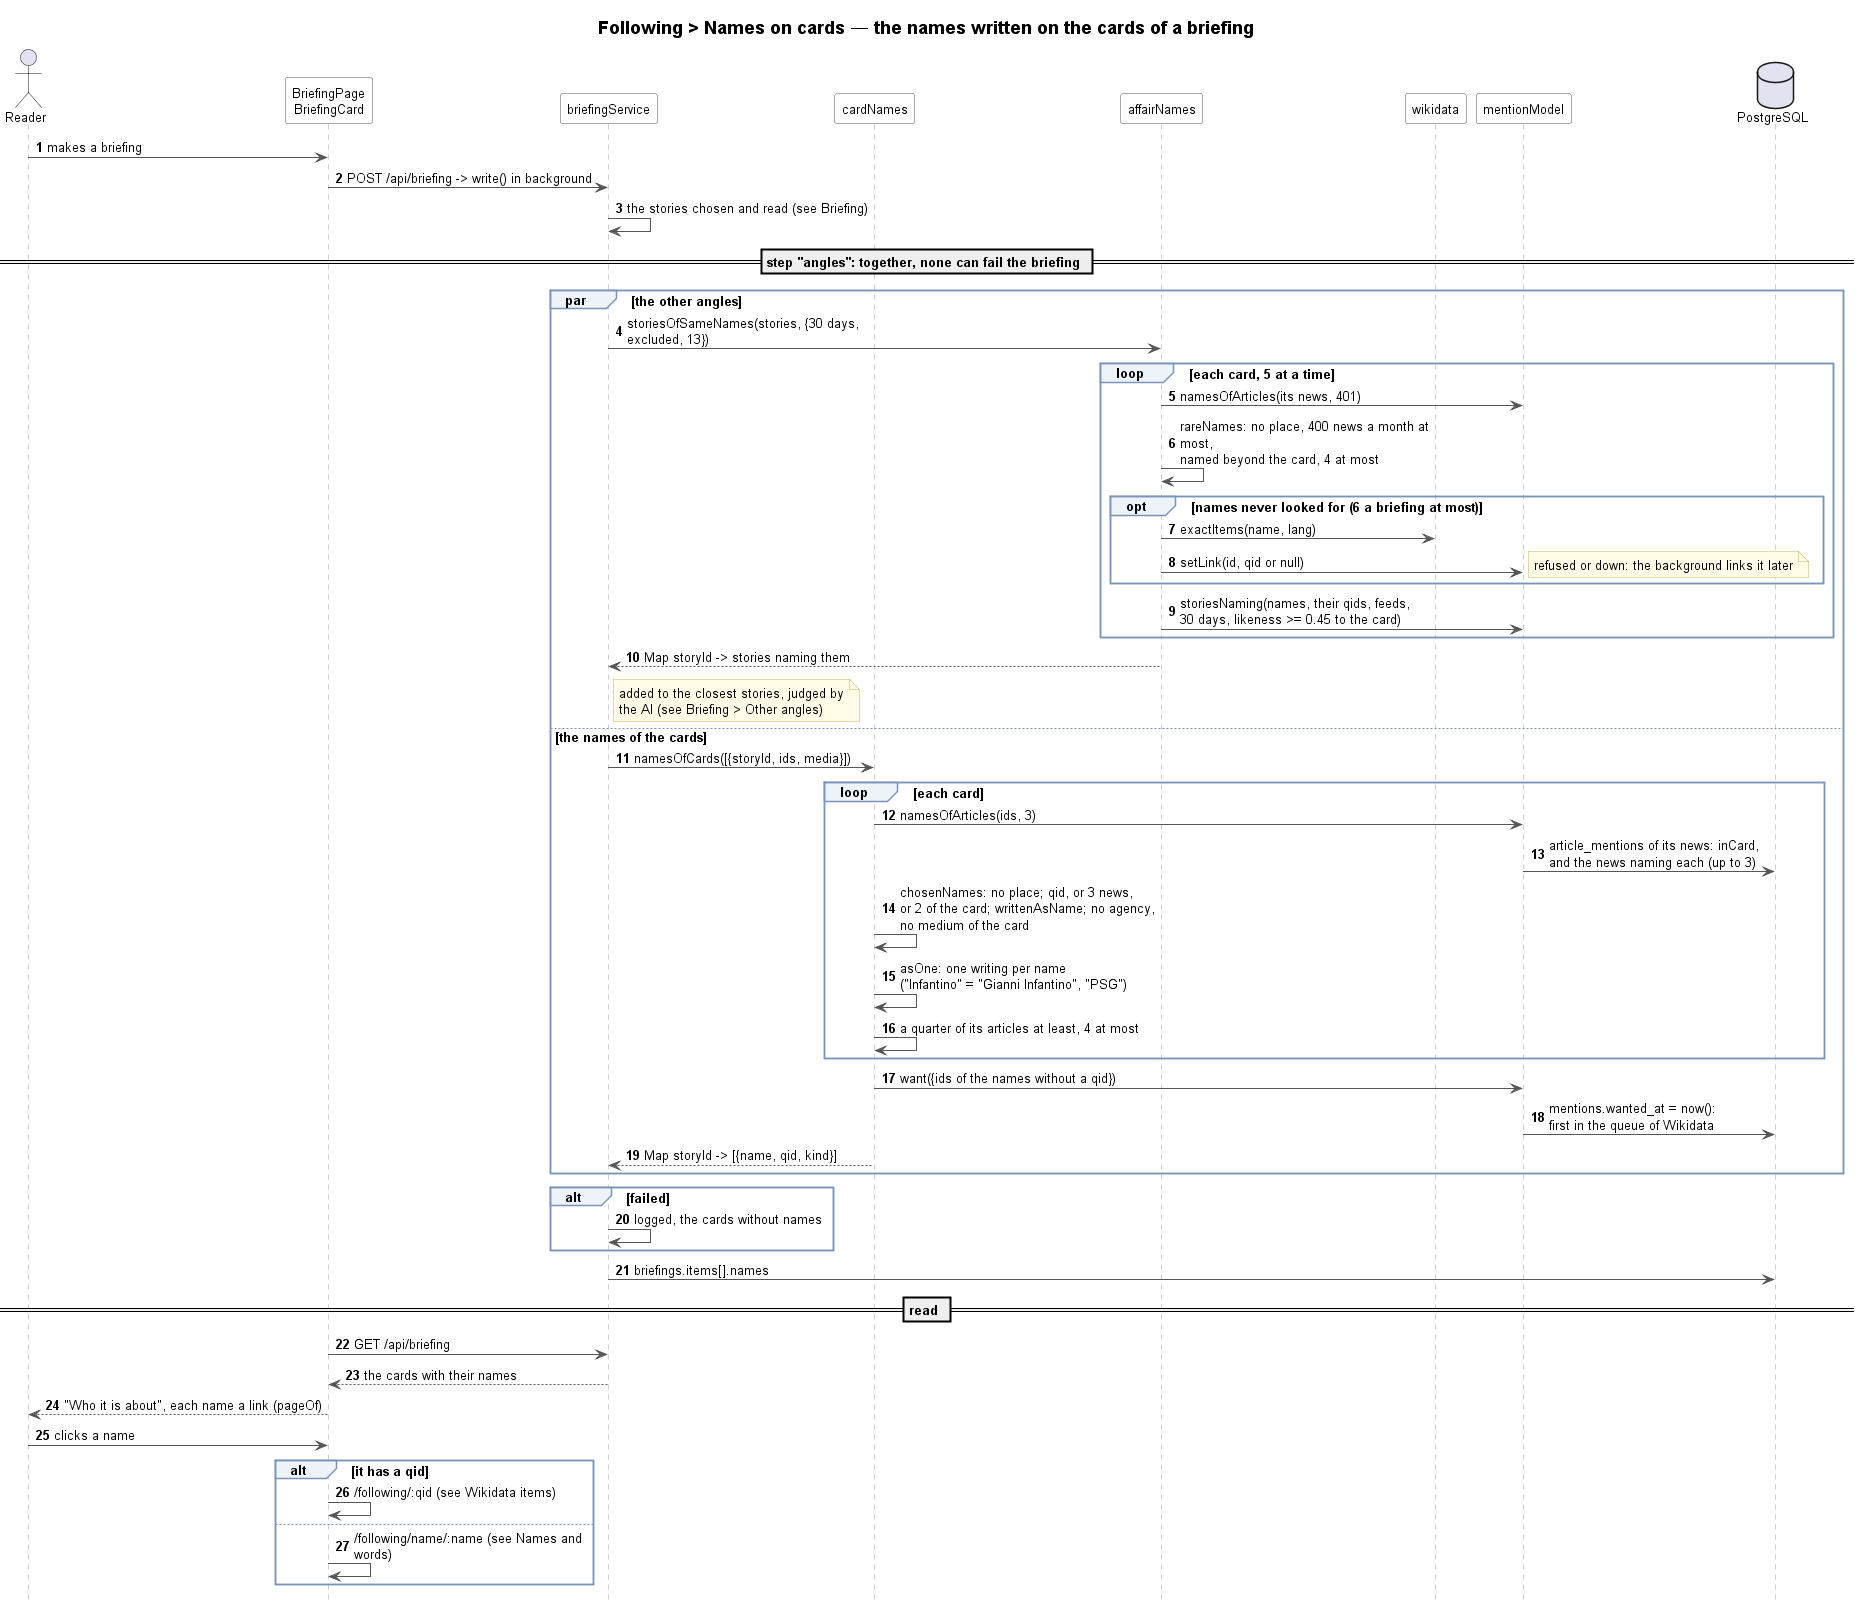

The diagram above was rendered by PlantUML. Its source (embedded in the PNG):
@startuml following-names-on-cards-sequence
!include ../../_style/sequence.iuml
title Following > Names on cards — the names written on the cards of a briefing

actor Reader
participant "BriefingPage\nBriefingCard" as Client
participant briefingService as Briefing
participant cardNames as CardNames
participant affairNames as Affair
participant wikidata as Wiki
participant mentionModel as Model
database "PostgreSQL" as DB

Reader -> Client : makes a briefing
Client -> Briefing : POST /api/briefing -> write() in background
Briefing -> Briefing : the stories chosen and read (see Briefing)

== step "angles": together, none can fail the briefing ==
par the other angles
    Briefing -> Affair : storiesOfSameNames(stories, {30 days, excluded, 13})
    loop each card, 5 at a time
        Affair -> Model : namesOfArticles(its news, 401)
        Affair -> Affair : rareNames: no place, 400 news a month at most,\nnamed beyond the card, 4 at most
        opt names never looked for (6 a briefing at most)
            Affair -> Wiki : exactItems(name, lang)
            Affair -> Model : setLink(id, qid or null)
            note right : refused or down: the background links it later
        end
        Affair -> Model : storiesNaming(names, their qids, feeds,\n30 days, likeness >= 0.45 to the card)
    end
    Affair --> Briefing : Map storyId -> stories naming them
    note right of Briefing : added to the closest stories, judged by\nthe AI (see Briefing > Other angles)
else the names of the cards
    Briefing -> CardNames : namesOfCards([{storyId, ids, media}])
    loop each card
        CardNames -> Model : namesOfArticles(ids, 3)
        Model -> DB : article_mentions of its news: inCard,\nand the news naming each (up to 3)
        CardNames -> CardNames : chosenNames: no place; qid, or 3 news,\nor 2 of the card; writtenAsName; no agency,\nno medium of the card
        CardNames -> CardNames : asOne: one writing per name\n("Infantino" = "Gianni Infantino", "PSG")
        CardNames -> CardNames : a quarter of its articles at least, 4 at most
    end
    CardNames -> Model : want({ids of the names without a qid})
    Model -> DB : mentions.wanted_at = now():\nfirst in the queue of Wikidata
    CardNames --> Briefing : Map storyId -> [{name, qid, kind}]
end
alt failed
    Briefing -> Briefing : logged, the cards without names
end
Briefing -> DB : briefings.items[].names

== read ==
Client -> Briefing : GET /api/briefing
Briefing --> Client : the cards with their names
Client --> Reader : "Who it is about", each name a link (pageOf)
Reader -> Client : clicks a name
alt it has a qid
    Client -> Client : /following/:qid (see Wikidata items)
else
    Client -> Client : /following/name/:name (see Names and words)
end
@enduml